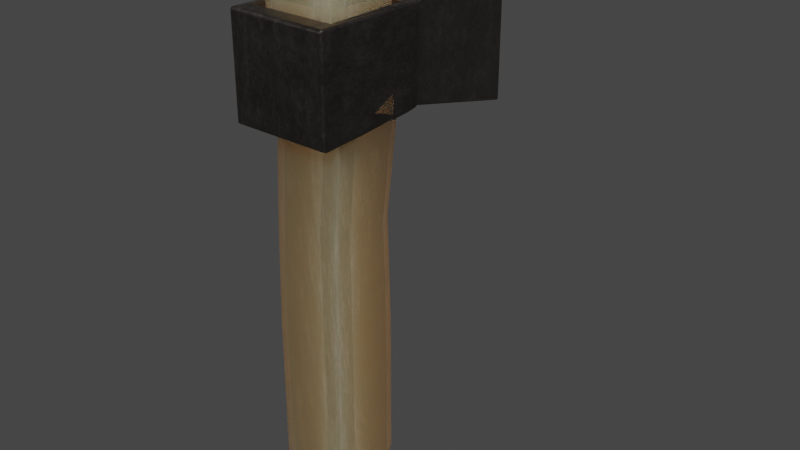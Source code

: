 # Source: axe.blend  (saved by Blender 3.2.14; exported with 4.5.12 LTS)
import bpy
from mathutils import Matrix  # noqa: F401  (used for matrix-valued properties, if any)

bpy.ops.wm.read_factory_settings(use_empty=True)
scene = bpy.context.scene
scene.name = 'Scene'

# ---- materials (node trees are filled in below, after node groups)
mat_wood0 = bpy.data.materials.new('wood0')
mat_wood0.alpha_threshold = 0.0
mat_wood0.use_transparent_shadow = False
mat_wood0.line_color = (0.0, 0.0, 0.0, 1.0)
mat_ironrusty0 = bpy.data.materials.new('ironRusty0')
mat_ironrusty0.use_transparent_shadow = False

# ---- material node trees
mat_wood0.use_nodes = True; mat_wood0.node_tree.nodes.clear()
_N = mat_wood0.node_tree.nodes; _L = mat_wood0.node_tree.links
n0 = _N.new('ShaderNodeOutputMaterial'); n0.name = 'Material Output'; n0.location = (300, 300)
n1 = _N.new('ShaderNodeBsdfPrincipled'); n1.name = 'Principled BSDF'; n1.location = (10, 300)
n1.distribution = 'GGX'
n1.subsurface_method = 'RANDOM_WALK_SKIN'
n1.inputs[3].default_value = 1.45
n1.inputs[8].default_value = 1.0
n1.inputs[10].default_value = 0.4094
n1.inputs[27].default_value = (0.0, 0.0, 0.0, 1.0)
n1.inputs[28].default_value = 1.0
n2 = _N.new('ShaderNodeTexNoise'); n2.name = 'Noise Texture'; n2.location = (-586, 255)
n2.inputs[2].default_value = -0.1
n2.inputs[3].default_value = 7.5
n2.inputs[4].default_value = 1.0
n2.inputs[8].default_value = 11.2
n3 = _N.new('ShaderNodeValToRGB'); n3.name = 'ColorRamp'; n3.location = (-347, 238)
while len(n3.color_ramp.elements) > 1: n3.color_ramp.elements.remove(n3.color_ramp.elements[-1])
n3.color_ramp.elements[0].position = 0.5045; n3.color_ramp.elements[0].color = (0.05767, 0.03309, 0.01733, 1.0)
_e = n3.color_ramp.elements.new(0.9364); _e.color = (0.4125, 0.2195, 0.1046, 1.0)
n4 = _N.new('ShaderNodeMix'); n4.name = 'Mix'; n4.location = (-160, 180)
n4.data_type = 'RGBA'
n4.inputs[0].default_value = 0.4094
n4.inputs[7].default_value = (0.2195, 0.1195, 0.05781, 1.0)
_L.new(n1.outputs[0], n0.inputs[0])
_L.new(n2.outputs[0], n3.inputs[0])
_L.new(n2.outputs[0], n1.inputs[2])
_L.new(n3.outputs[0], n4.inputs[6])
_L.new(n4.outputs[2], n1.inputs[0])
n0.is_active_output = True
mat_ironrusty0.use_nodes = True; mat_ironrusty0.node_tree.nodes.clear()
_N = mat_ironrusty0.node_tree.nodes; _L = mat_ironrusty0.node_tree.links
n0 = _N.new('ShaderNodeOutputMaterial'); n0.name = 'Material Output'; n0.location = (300, 300)
n1 = _N.new('ShaderNodeTexNoise'); n1.name = 'Noise Texture'; n1.location = (-631, 234)
n1.inputs[2].default_value = 4.0
n1.inputs[3].default_value = 6.9
n1.inputs[4].default_value = 1.0
n1.inputs[8].default_value = 0.1
n2 = _N.new('ShaderNodeBsdfPrincipled'); n2.name = 'Principled BSDF'; n2.location = (20, 132)
n2.distribution = 'GGX'
n2.subsurface_method = 'RANDOM_WALK_SKIN'
n2.inputs[1].default_value = 1.0
n2.inputs[3].default_value = 1.45
n2.inputs[8].default_value = 1.0
n2.inputs[10].default_value = 0.3228
n2.inputs[15].default_value = 0.3701
n2.inputs[27].default_value = (0.0, 0.0, 0.0, 1.0)
n2.inputs[28].default_value = 1.0
n3 = _N.new('ShaderNodeValToRGB'); n3.name = 'ColorRamp'; n3.location = (-357, 334)
while len(n3.color_ramp.elements) > 1: n3.color_ramp.elements.remove(n3.color_ramp.elements[-1])
n3.color_ramp.elements[0].position = 0.2045; n3.color_ramp.elements[0].color = (0.4735, 0.05286, 0.004391, 1.0)
_e = n3.color_ramp.elements.new(0.2682); _e.color = (0.1441, 0.1301, 0.1195, 1.0)
n4 = _N.new('ShaderNodeMix'); n4.name = 'Mix'; n4.location = (-150, 12)
n4.data_type = 'RGBA'
n4.inputs[0].default_value = 0.3228
n4.inputs[7].default_value = (0.03968, 0.03617, 0.03351, 1.0)
_L.new(n2.outputs[0], n0.inputs[0])
_L.new(n1.outputs[0], n3.inputs[0])
_L.new(n1.outputs[0], n2.inputs[2])
_L.new(n3.outputs[0], n4.inputs[6])
_L.new(n4.outputs[2], n2.inputs[0])
n0.is_active_output = True

# ---- world
world_world = bpy.data.worlds.new('World'); scene.world = world_world
world_world.use_nodes = True; world_world.node_tree.nodes.clear()
_N = world_world.node_tree.nodes; _L = world_world.node_tree.links
n0 = _N.new('ShaderNodeOutputWorld'); n0.name = 'World Output'; n0.location = (300, 300)
n1 = _N.new('ShaderNodeBackground'); n1.name = 'Background'; n1.location = (10, 300)
n1.inputs[0].default_value = (0.05088, 0.05088, 0.05088, 1.0)
_L.new(n1.outputs[0], n0.inputs[0])
n0.is_active_output = True
world_world.color = (0.05088, 0.05088, 0.05088)
world_world.use_sun_shadow = False
world_world.sun_shadow_jitter_overblur = 0.0

# ---- meshes
me_cube_002 = bpy.data.meshes.new('Cube.002')
me_cube_002.from_pydata([(-0.04629, -0.04369, -0.4579), (-0.0712, -0.0686, 0.4579), (-0.04629, 0.04369, -0.4579), (-0.0712, 0.0686, 0.4579), (0.04109, -0.04369, -0.4579), (0.06601, -0.0686, 0.4579), (0.04109, 0.04369, -0.4579), (0.06601, 0.0686, 0.4579), (-0.0712, -0.0686, -0.3376), (-0.0712, -0.0686, -0.09158), (-0.0685, -0.0659, 0.09158), (-0.05562, -0.0686, 0.2747), (-0.05562, 0.0686, 0.2747), (-0.0685, 0.0659, 0.09158), (-0.0712, 0.0686, -0.09158), (-0.0712, 0.0686, -0.3376), (0.08158, 0.0686, 0.2747), (0.06331, 0.0659, 0.09158), (0.06601, 0.0686, -0.09158), (0.06601, 0.0686, -0.3376), (0.08158, -0.0686, 0.2747), (0.06331, -0.0659, 0.09158), (0.06601, -0.0686, -0.09158), (0.06601, -0.0686, -0.3376)], [], [(11, 1, 3, 12), (12, 3, 7, 16), (16, 7, 5, 20), (20, 5, 1, 11), (2, 6, 4, 0), (7, 3, 1, 5), (4, 23, 8, 0), (23, 22, 9, 8), (22, 21, 10, 9), (21, 20, 11, 10), (6, 19, 23, 4), (19, 18, 22, 23), (18, 17, 21, 22), (17, 16, 20, 21), (2, 15, 19, 6), (15, 14, 18, 19), (14, 13, 17, 18), (13, 12, 16, 17), (0, 8, 15, 2), (8, 9, 14, 15), (9, 10, 13, 14), (10, 11, 12, 13)])
_uv = me_cube_002.uv_layers.new(name='UVMap')
_uv.uv.foreach_set('vector', [0.575, 0.0, 0.625, 0.0, 0.625, 0.25, 0.575, 0.25, 0.575, 0.25, 0.625, 0.25, 0.625, 0.5, 0.575, 0.5, 0.575, 0.5, 0.625, 0.5, 0.625, 0.75, 0.575, 0.75, 0.575, 0.75, 0.625, 0.75, 0.625, 1.0, 0.575, 1.0, 0.125, 0.5, 0.375, 0.5, 0.375, 0.75, 0.125, 0.75, 0.625, 0.5, 0.875, 0.5, 0.875, 0.75, 0.625, 0.75, 0.375, 0.75, 0.425, 0.75, 0.425, 1.0, 0.375, 1.0, 0.425, 0.75, 0.475, 0.75, 0.475, 1.0, 0.425, 1.0, 0.475, 0.75, 0.525, 0.75, 0.525, 1.0, 0.475, 1.0, 0.525, 0.75, 0.575, 0.75, 0.575, 1.0, 0.525, 1.0, 0.375, 0.5, 0.425, 0.5, 0.425, 0.75, 0.375, 0.75, 0.425, 0.5, 0.475, 0.5, 0.475, 0.75, 0.425, 0.75, 0.475, 0.5, 0.525, 0.5, 0.525, 0.75, 0.475, 0.75, 0.525, 0.5, 0.575, 0.5, 0.575, 0.75, 0.525, 0.75, 0.375, 0.25, 0.425, 0.25, 0.425, 0.5, 0.375, 0.5, 0.425, 0.25, 0.475, 0.25, 0.475, 0.5, 0.425, 0.5, 0.475, 0.25, 0.525, 0.25, 0.525, 0.5, 0.475, 0.5, 0.525, 0.25, 0.575, 0.25, 0.575, 0.5, 0.525, 0.5, 0.375, 0.0, 0.425, 0.0, 0.425, 0.25, 0.375, 0.25, 0.425, 0.0, 0.475, 0.0, 0.475, 0.25, 0.425, 0.25, 0.475, 0.0, 0.525, 0.0, 0.525, 0.25, 0.475, 0.25, 0.525, 0.0, 0.575, 0.0, 0.575, 0.25, 0.525, 0.25])
me_cube_002.materials.append(mat_wood0)
me_cube_002.update()
me_cube_003 = bpy.data.meshes.new('Cube.003')
me_cube_003.from_pydata([(0.06894, -0.06894, -0.08011), (0.06894, -0.06894, 0.08011), (0.06894, 0.06894, -0.08011), (0.06894, 0.06894, 0.08011), (-0.06894, -0.06894, -0.08011), (-0.06894, -0.06894, 0.08011), (-0.06894, 0.06894, -0.08011), (-0.06894, 0.06894, 0.08011), (0.07335, 0.09233, -0.07335), (0.08011, -0.1006, -0.08011), (0.08011, -0.1006, 0.08011), (0.07335, 0.09233, 0.07335), (-0.07335, 0.09233, -0.07335), (-0.07335, 0.09233, 0.07335), (-0.08011, -0.1006, -0.08011), (-0.08011, -0.1006, 0.08011), (0.005497, 0.3862, 0.1583), (0.005497, 0.3862, -0.1668), (-0.005496, 0.3862, -0.1668), (-0.005496, 0.3862, 0.1583)], [], [(9, 10, 11, 8), (11, 13, 19, 16), (12, 13, 15, 14), (14, 15, 10, 9), (6, 7, 3, 2), (2, 3, 1, 0), (2, 0, 9, 8), (1, 3, 11, 10), (6, 2, 8, 12), (3, 7, 13, 11), (4, 6, 12, 14), (7, 5, 15, 13), (0, 4, 14, 9), (5, 1, 10, 15), (0, 1, 5, 4), (4, 5, 7, 6), (17, 16, 19, 18), (8, 11, 16, 17), (13, 12, 18, 19), (12, 8, 17, 18)])
_uv = me_cube_003.uv_layers.new(name='UVMap')
_uv.uv.foreach_set('vector', [0.375, 0.0, 0.625, 0.0, 0.625, 0.25, 0.375, 0.25, 0.875, 0.5, 0.625, 0.5, 0.625, 0.5, 0.875, 0.5, 0.375, 0.5, 0.625, 0.5, 0.625, 0.75, 0.375, 0.75, 0.375, 0.75, 0.625, 0.75, 0.625, 1.0, 0.375, 1.0, 0.3576, 0.5174, 0.6424, 0.5174, 0.8576, 0.5174, 0.1424, 0.5174, 0.1424, 0.5174, 0.8576, 0.5174, 0.8576, 0.7326, 0.1424, 0.7326, 0.1424, 0.5174, 0.1424, 0.7326, 0.125, 0.75, 0.125, 0.5, 0.8576, 0.7326, 0.8576, 0.5174, 0.875, 0.5, 0.875, 0.75, 0.3576, 0.5174, 0.1424, 0.5174, 0.125, 0.5, 0.375, 0.5, 0.8576, 0.5174, 0.6424, 0.5174, 0.625, 0.5, 0.875, 0.5, 0.3576, 0.7326, 0.3576, 0.5174, 0.375, 0.5, 0.375, 0.75, 0.6424, 0.5174, 0.6424, 0.7326, 0.625, 0.75, 0.625, 0.5, 0.1424, 0.7326, 0.3576, 0.7326, 0.375, 0.75, 0.125, 0.75, 0.6424, 0.7326, 0.8576, 0.7326, 0.875, 0.75, 0.625, 0.75, 0.1424, 0.7326, 0.8576, 0.7326, 0.6424, 0.7326, 0.3576, 0.7326, 0.3576, 0.7326, 0.6424, 0.7326, 0.6424, 0.5174, 0.3576, 0.5174, 0.375, 0.25, 0.625, 0.25, 0.625, 0.5, 0.375, 0.5, 0.375, 0.25, 0.625, 0.25, 0.625, 0.25, 0.375, 0.25, 0.625, 0.5, 0.375, 0.5, 0.375, 0.5, 0.625, 0.5, 0.375, 0.5, 0.125, 0.5, 0.125, 0.5, 0.375, 0.5])
me_cube_003.materials.append(mat_ironrusty0)
me_cube_003.update()

# ---- objects
ob_cube = bpy.data.objects.new('Cube', me_cube_002)
ob_cube_001 = bpy.data.objects.new('Cube.001', me_cube_003)

# ---- transforms, parenting, visibility, modifiers, constraints
ob_cube.location = (-0.006694, 0.0, 0.4567)
_m = ob_cube.modifiers.new('Bevel', 'BEVEL')
_m.width = 0.03
_m.width_pct = 0.03
_m.segments = 2
ob_cube_001.location = (-0.004872, 0.0, 0.7889)
ob_cube_001.scale = (1.041, 1.041, 1.041)
_m = ob_cube_001.modifiers.new('Bevel', 'BEVEL')
_m.width = 0.38
_m.width_pct = 0.38
_m.segments = 3

# ---- collection membership
scene.collection.objects.link(ob_cube)
scene.collection.objects.link(ob_cube_001)

# ---- scene / render settings (as saved in the file)
scene.frame_start = 1; scene.frame_end = 250; scene.frame_set(1)
scene.render.engine = 'BLENDER_EEVEE_NEXT'
scene.cycles.sampling_pattern = 'TABULATED_SOBOL'
scene.cycles.use_light_tree = False
scene.view_settings.view_transform = 'Filmic'
bpy.context.view_layer.update()

# ---- added for rendering (the .blend has no active camera and no usable light): camera, sun
cam_auto = bpy.data.cameras.new('AutoCamera')
cam_auto.lens = 50.0
cam_auto.sensor_width = 36.0
cam_auto.clip_end = 1000.0
ob_auto_camera = bpy.data.objects.new('AutoCamera', cam_auto)
scene.collection.objects.link(ob_auto_camera)
ob_auto_camera.location = (1.00619, -1.06462, 1.28458)
ob_auto_camera.rotation_euler = (1.09748, -7.21219e-08, 0.694738)
scene.camera = ob_auto_camera
light_auto_sun = bpy.data.lights.new('AutoSun', 'SUN')
light_auto_sun.energy = 3.0
light_auto_sun.angle = 0.0523599
ob_auto_sun = bpy.data.objects.new('AutoSun', light_auto_sun)
scene.collection.objects.link(ob_auto_sun)
ob_auto_sun.rotation_euler = (0.872665, 0.174533, 0.523599)
bpy.context.view_layer.update()
